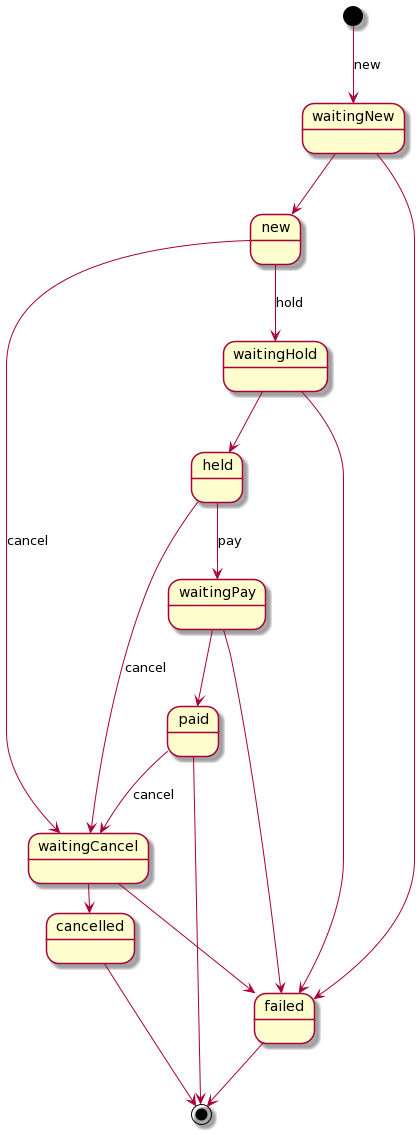

The diagram above was rendered by PlantUML. Its source (embedded in the PNG):
@startuml
[*] --> waitingNew: new
waitingNew --> new
waitingNew --> failed

new --> waitingHold: hold
new --> waitingCancel: cancel
waitingHold --> held
waitingHold --> failed

held --> waitingPay: pay
held --> waitingCancel: cancel
waitingPay --> paid
waitingPay --> failed

paid --> waitingCancel: cancel
waitingCancel -> cancelled
waitingCancel --> failed


cancelled --> [*]
paid --> [*]
failed --> [*]
@enduml